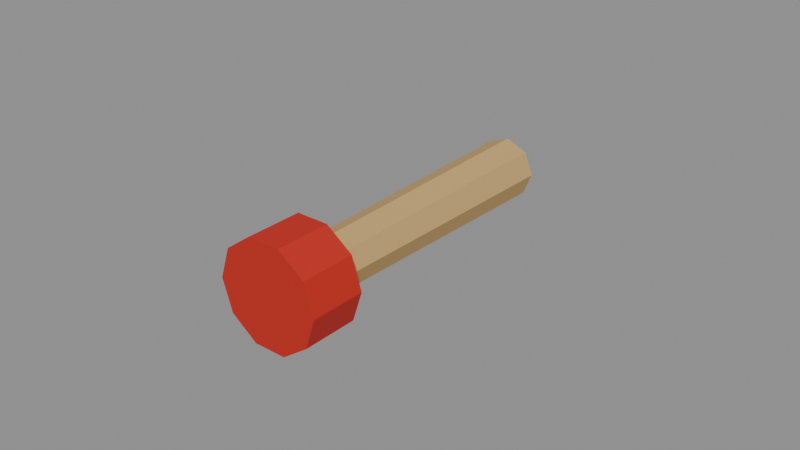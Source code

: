 # Source: Prop_Census_Peg.blend  (saved by Blender 4.3.34; exported with 4.5.12 LTS)
import bpy
from mathutils import Matrix  # noqa: F401  (used for matrix-valued properties, if any)

bpy.ops.wm.read_factory_settings(use_empty=True)
scene = bpy.context.scene
scene.name = 'Scene'

# ---- materials (node trees are filled in below, after node groups)
mat_prop_census_peg_m0 = bpy.data.materials.new('Prop_Census_Peg_M0')
mat_prop_census_peg_m0.diffuse_color = (0.5924, 0.3787, 0.145, 1.0)
mat_prop_census_peg_m1 = bpy.data.materials.new('Prop_Census_Peg_M1')
mat_prop_census_peg_m1.diffuse_color = (0.5605, 0.01699, 0.007751, 1.0)

# ---- material node trees
mat_prop_census_peg_m0.use_nodes = True; mat_prop_census_peg_m0.node_tree.nodes.clear()
_N = mat_prop_census_peg_m0.node_tree.nodes; _L = mat_prop_census_peg_m0.node_tree.links
n0 = _N.new('ShaderNodeBsdfPrincipled'); n0.name = 'Principled BSDF'; n0.location = (10, 300)
n0.inputs[0].default_value = (0.5924, 0.3787, 0.145, 1.0)
n0.inputs[2].default_value = 0.8
n1 = _N.new('ShaderNodeOutputMaterial'); n1.name = 'Material Output'; n1.location = (300, 300)
_L.new(n0.outputs[0], n1.inputs[0])
n1.is_active_output = True
mat_prop_census_peg_m1.use_nodes = True; mat_prop_census_peg_m1.node_tree.nodes.clear()
_N = mat_prop_census_peg_m1.node_tree.nodes; _L = mat_prop_census_peg_m1.node_tree.links
n0 = _N.new('ShaderNodeBsdfPrincipled'); n0.name = 'Principled BSDF'; n0.location = (10, 300)
n0.inputs[0].default_value = (0.5605, 0.01699, 0.007751, 1.0)
n0.inputs[2].default_value = 0.7
n1 = _N.new('ShaderNodeOutputMaterial'); n1.name = 'Material Output'; n1.location = (300, 300)
_L.new(n0.outputs[0], n1.inputs[0])
n1.is_active_output = True

# ---- meshes
me_prop_census_peg = bpy.data.meshes.new('Prop_Census_Peg')
me_prop_census_peg.from_pydata([(0.0085, -0.06, 0.01617), (0.00601, -0.06, 0.02218), (5.205e-19, -0.06, 0.02467), (-0.00601, -0.06, 0.02218), (-0.0085, -0.06, 0.01617), (-0.00601, -0.06, 0.01016), (-1.561e-18, -0.06, 0.00767), (0.00601, -0.06, 0.01016), (0.01, 0.03, 0.01617), (0.007071, 0.03, 0.02324), (6.123e-19, 0.03, 0.02617), (-0.007071, 0.03, 0.02324), (-0.01, 0.03, 0.01617), (-0.007071, 0.03, 0.009099), (-1.837e-18, 0.03, 0.00617), (0.007071, 0.03, 0.009099), (0.017, -0.078, 0.01617), (0.01375, -0.078, 0.02616), (0.005253, -0.078, 0.03234), (-0.005253, -0.078, 0.03234), (-0.01375, -0.078, 0.02616), (-0.017, -0.078, 0.01617), (-0.01375, -0.078, 0.006178), (-0.005253, -0.078, 2.04e-06), (0.005253, -0.078, 2.04e-06), (0.01375, -0.078, 0.006178), (0.017, -0.06, 0.01617), (0.01375, -0.06, 0.02616), (0.005253, -0.06, 0.03234), (-0.005253, -0.06, 0.03234), (-0.01375, -0.06, 0.02616), (-0.017, -0.06, 0.01617), (-0.01375, -0.06, 0.006178), (-0.005253, -0.06, 2.04e-06), (0.005253, -0.06, 2.04e-06), (0.01375, -0.06, 0.006178)], [], [(0, 8, 9, 1), (1, 9, 10, 2), (2, 10, 11, 3), (3, 11, 12, 4), (4, 12, 13, 5), (5, 13, 14, 6), (6, 14, 15, 7), (7, 15, 8, 0), (7, 0, 1, 2, 3, 4, 5, 6), (8, 15, 14, 13, 12, 11, 10, 9), (16, 26, 27, 17), (17, 27, 28, 18), (18, 28, 29, 19), (19, 29, 30, 20), (20, 30, 31, 21), (21, 31, 32, 22), (22, 32, 33, 23), (23, 33, 34, 24), (24, 34, 35, 25), (25, 35, 26, 16), (25, 16, 17, 18, 19, 20, 21, 22, 23, 24), (26, 35, 34, 33, 32, 31, 30, 29, 28, 27)])
me_prop_census_peg.polygons.foreach_set('material_index', [0, 0, 0, 0, 0, 0, 0, 0, 0, 0, 1, 1, 1, 1, 1, 1, 1, 1, 1, 1, 1, 1])
me_prop_census_peg.materials.append(mat_prop_census_peg_m0)
me_prop_census_peg.materials.append(mat_prop_census_peg_m1)
me_prop_census_peg.update()

# ---- objects
ob_prop_census_peg = bpy.data.objects.new('Prop_Census_Peg', me_prop_census_peg)
ob_socket_grip = bpy.data.objects.new('SOCKET_Grip', None)

# ---- transforms, parenting, visibility, modifiers, constraints
ob_prop_census_peg.location = (0.0, 0.0, 0.0)
ob_socket_grip.parent = ob_prop_census_peg
ob_socket_grip.location = (0.0, -0.078, 0.01617)
ob_socket_grip.rotation_mode = 'QUATERNION'
ob_socket_grip.rotation_quaternion = (0.0, 0.0, -0.7071, 0.7071)
ob_socket_grip.empty_display_type = 'ARROWS'
ob_socket_grip.empty_display_size = 0.03

# ---- collection membership
scene.collection.objects.link(ob_prop_census_peg)
scene.collection.objects.link(ob_socket_grip)

# ---- scene / render settings (as saved in the file)
scene.frame_start = 1; scene.frame_end = 250; scene.frame_set(1)
scene.render.engine = 'BLENDER_EEVEE_NEXT'
bpy.context.view_layer.update()

# ---- added for rendering (the .blend has no active camera and no usable light): camera, sun + grey world if the file has none
cam_auto = bpy.data.cameras.new('AutoCamera')
cam_auto.lens = 50.0
cam_auto.sensor_width = 36.0
cam_auto.clip_end = 1000.0
ob_auto_camera = bpy.data.objects.new('AutoCamera', cam_auto)
scene.collection.objects.link(ob_auto_camera)
ob_auto_camera.location = (0.185045, -0.246054, 0.164206)
ob_auto_camera.rotation_euler = (1.09748, -7.21219e-08, 0.694738)
scene.camera = ob_auto_camera
light_auto_sun = bpy.data.lights.new('AutoSun', 'SUN')
light_auto_sun.energy = 3.0
light_auto_sun.angle = 0.0523599
ob_auto_sun = bpy.data.objects.new('AutoSun', light_auto_sun)
scene.collection.objects.link(ob_auto_sun)
ob_auto_sun.rotation_euler = (0.872665, 0.174533, 0.523599)
if scene.world is None:
    world_auto = bpy.data.worlds.new('AutoWorld')
    world_auto.color = (0.3, 0.3, 0.3)
    scene.world = world_auto
bpy.context.view_layer.update()
